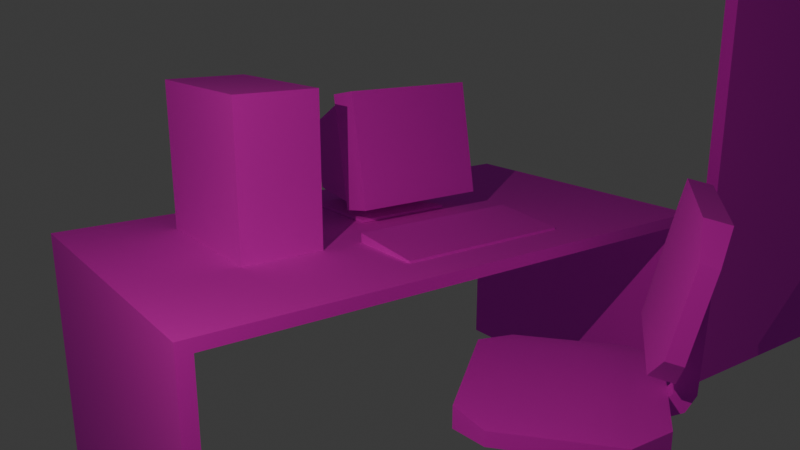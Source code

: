 # Source: pc.blend  (saved by Blender 4.4.32; exported with 4.5.12 LTS)
import bpy
from mathutils import Matrix  # noqa: F401  (used for matrix-valued properties, if any)

bpy.ops.wm.read_factory_settings(use_empty=True)
scene = bpy.context.scene
scene.name = 'Scene'

# ---- collections
col_collection = bpy.data.collections.new('Collection'); scene.collection.children.link(col_collection)

# ---- images (referenced by path relative to the original .blend; pixels are not part of the script)
import os
ASSET_DIR = os.environ.get("B2B_ASSET_DIR", "")  # directory of the original .blend (textures are referenced by path, not embedded)
HERE = os.path.dirname(os.path.abspath(__file__))  # packed textures are extracted next to this script under _unpacked/

def load_image(name, relpath, width, height, colorspace="sRGB"):
    """Load a texture the original file referenced (path relative to the .blend, or extracted next to this script)."""
    p = next((c for c in (os.path.join(HERE, relpath), os.path.join(ASSET_DIR, relpath)) if relpath and os.path.exists(c)), "")
    if p:
        img = bpy.data.images.load(p, check_existing=True)
        img.name = name
    else:  # same state as the original file: an image datablock whose file is absent (Cycles renders it pink)
        img = bpy.data.images.new(name, width, height)
        img.source = "FILE"
        img.filepath = "//" + (relpath or name)
    img.colorspace_settings.name = colorspace
    return img
img_wood1_bmp = load_image('wood1.bmp', 'wood1.bmp', 1024, 1024, 'sRGB')
img_office_bmp = load_image('office.bmp', 'office.bmp', 1024, 1024, 'sRGB')

# ---- materials (node trees are filled in below, after node groups)
mat_wood1 = bpy.data.materials.new('Wood1')
mat_office = bpy.data.materials.new('Office')

# ---- node groups
ng_smooth_by_angle = bpy.data.node_groups.new('Smooth by Angle', 'GeometryNodeTree')
_s = ng_smooth_by_angle.interface.new_socket(name='Mesh', in_out='OUTPUT', socket_type='NodeSocketGeometry')
_s = ng_smooth_by_angle.interface.new_socket(name='Mesh', in_out='INPUT', socket_type='NodeSocketGeometry')
_s = ng_smooth_by_angle.interface.new_socket(name='Angle', in_out='INPUT', socket_type='NodeSocketFloat')
_s.subtype = 'ANGLE'
_s.default_value = 0.5236
_s.min_value = 0.0
_s.max_value = 3.142
_s.description = 'Maximum face angle for smooth edges'
_s = ng_smooth_by_angle.interface.new_socket(name='Ignore Sharpness', in_out='INPUT', socket_type='NodeSocketBool')
_s.force_non_field = True
ng_smooth_by_angle.description = 'Set the sharpness of mesh edges based on the angle between the neighboring faces'
ng_smooth_by_angle.is_modifier = True
_N = ng_smooth_by_angle.nodes; _L = ng_smooth_by_angle.links
n0 = _N.new('GeometryNodeSetShadeSmooth'); n0.name = 'Set Shade Smooth'; n0.location = (120, -80)
n0.domain = 'EDGE'
n1 = _N.new('GeometryNodeSetShadeSmooth'); n1.name = 'Set Shade Smooth.001'; n1.location = (300, -80)
n2 = _N.new('NodeGroupOutput'); n2.name = 'Group Output'; n2.location = (480, -80)
n3 = _N.new('GeometryNodeInputMeshEdgeAngle'); n3.name = 'Edge Angle'; n3.location = (-440, -240)
n4 = _N.new('NodeGroupInput'); n4.name = 'Group Input'; n4.location = (-80, -80)
n5 = _N.new('GeometryNodeInputEdgeSmooth'); n5.name = 'Is Edge Smooth'; n5.location = (-260, -120)
n6 = _N.new('GeometryNodeInputShadeSmooth'); n6.name = 'Is Shade Smooth'; n6.location = (-440, -397)
n7 = _N.new('FunctionNodeCompare'); n7.name = 'Compare'; n7.location = (-260, -260)
n7.operation = 'LESS_EQUAL'
n7.inputs[6].default_value = (0.0, 0.0, 0.0, 0.0)
n7.inputs[7].default_value = (0.0, 0.0, 0.0, 0.0)
n8 = _N.new('FunctionNodeBooleanMath'); n8.name = 'Boolean Math.001'; n8.location = (-80, -260)
n9 = _N.new('NodeGroupInput'); n9.name = 'Group Input.001'; n9.location = (-440, -329)
n10 = _N.new('NodeGroupInput'); n10.name = 'Group Input.002'; n10.location = (-259, -189)
n11 = _N.new('FunctionNodeBooleanMath'); n11.name = 'Boolean Math'; n11.location = (-80, -149)
n11.operation = 'OR'
n12 = _N.new('FunctionNodeBooleanMath'); n12.name = 'Boolean Math.002'; n12.location = (-260, -380)
n12.operation = 'OR'
n13 = _N.new('NodeGroupInput'); n13.name = 'Group Input.003'; n13.location = (-440, -460)
_L.new(n3.outputs[0], n7.inputs[0])
_L.new(n1.outputs[0], n2.inputs[0])
_L.new(n9.outputs[1], n7.inputs[1])
_L.new(n7.outputs[0], n8.inputs[0])
_L.new(n4.outputs[0], n0.inputs[0])
_L.new(n0.outputs[0], n1.inputs[0])
_L.new(n8.outputs[0], n0.inputs[2])
_L.new(n10.outputs[2], n11.inputs[1])
_L.new(n5.outputs[0], n11.inputs[0])
_L.new(n11.outputs[0], n0.inputs[1])
_L.new(n13.outputs[2], n12.inputs[1])
_L.new(n6.outputs[0], n12.inputs[0])
_L.new(n12.outputs[0], n8.inputs[1])
n2.is_active_output = True

# ---- material node trees
mat_wood1.use_nodes = True; mat_wood1.node_tree.nodes.clear()
_N = mat_wood1.node_tree.nodes; _L = mat_wood1.node_tree.links
n0 = _N.new('ShaderNodeBsdfPrincipled'); n0.name = 'Principled BSDF'; n0.location = (10, 300)
n0.inputs[2].default_value = 1.0
n1 = _N.new('ShaderNodeOutputMaterial'); n1.name = 'Material Output'; n1.location = (300, 300)
n2 = _N.new('ShaderNodeTexImage'); n2.name = 'Image Texture'; n2.location = (-320, 145)
n2.image = img_wood1_bmp
n2.interpolation = 'Closest'
_L.new(n0.outputs[0], n1.inputs[0])
_L.new(n2.outputs[0], n0.inputs[0])
n1.is_active_output = True
mat_office.use_nodes = True; mat_office.node_tree.nodes.clear()
_N = mat_office.node_tree.nodes; _L = mat_office.node_tree.links
n0 = _N.new('ShaderNodeBsdfPrincipled'); n0.name = 'Principled BSDF'; n0.location = (10, 300)
n0.inputs[2].default_value = 1.0
n1 = _N.new('ShaderNodeOutputMaterial'); n1.name = 'Material Output'; n1.location = (300, 300)
n2 = _N.new('ShaderNodeTexImage'); n2.name = 'Image Texture'; n2.location = (-320, 145)
n2.image = img_office_bmp
n2.interpolation = 'Closest'
_L.new(n0.outputs[0], n1.inputs[0])
_L.new(n2.outputs[0], n0.inputs[0])
n1.is_active_output = True

# ---- world
world_world = bpy.data.worlds.new('World'); scene.world = world_world
world_world.use_nodes = True; world_world.node_tree.nodes.clear()
_N = world_world.node_tree.nodes; _L = world_world.node_tree.links
n0 = _N.new('ShaderNodeOutputWorld'); n0.name = 'World Output'; n0.location = (300, 300)
n1 = _N.new('ShaderNodeBackground'); n1.name = 'Background'; n1.location = (10, 300)
n1.inputs[0].default_value = (0.05088, 0.05088, 0.05088, 1.0)
_L.new(n1.outputs[0], n0.inputs[0])
n0.is_active_output = True
world_world.color = (0.05088, 0.05088, 0.05088)
world_world.sun_shadow_jitter_overblur = 0.0

# ---- cameras
cam_camera_001 = bpy.data.cameras.new('Camera.001')
cam_camera_001.lens = 37.0

# ---- lights
light_point = bpy.data.lights.new('Point', 'POINT')
light_point.color = (1.0, 0.8954, 0.564)
light_point.energy = 42.9

# ---- meshes
me_plane_001 = bpy.data.meshes.new('Plane.001')
me_plane_001.from_pydata([(0.02516, -0.909, -4.898e-09), (0.02516, -0.909, 2.0), (0.02516, 1.05e-07, -4.898e-09), (0.02516, 1.05e-07, 2.0), (-0.02516, 1.117e-07, 4.898e-09), (-0.02516, -0.909, 4.898e-09), (-0.02516, -0.909, 2.0), (-0.02516, 1.117e-07, 2.0)], [], [(0, 2, 3, 1), (5, 6, 7, 4), (3, 2, 4, 7), (0, 1, 6, 5), (1, 3, 7, 6), (2, 0, 5, 4)])
_uv = me_plane_001.uv_layers.new(name='UVMap')
_uv.uv.foreach_set('vector', [0.0, 0.0, 0.0, 1.0, 1.0, 1.0, 1.0, 0.0, 0.0, 0.0, 1.0, 0.0, 1.0, 1.0, 0.0, 1.0, 1.0, 1.0, 0.0, 1.0, 0.0, 1.0, 1.0, 1.0, 0.0, 0.0, 1.0, 0.0, 1.0, 0.0, 0.0, 0.0, 1.0, 0.0, 1.0, 1.0, 1.0, 1.0, 1.0, 0.0, 0.0, 1.0, 0.0, 0.0, 0.0, 0.0, 0.0, 1.0])
me_plane_001.materials.append(mat_wood1)
me_plane_001.update()
me_cube_001 = bpy.data.meshes.new('Cube.001')
me_cube_001.from_pydata([(-0.2427, -0.1344, 0.0), (-0.2427, -0.1344, 0.4855), (-0.2427, 0.1344, 0.0), (-0.2427, 0.1344, 0.4855), (0.2427, -0.1344, 0.0), (0.2427, -0.1344, 0.4855), (0.2427, 0.1344, 0.0), (0.2427, 0.1344, 0.4855)], [], [(0, 1, 3, 2), (2, 3, 7, 6), (6, 7, 5, 4), (4, 5, 1, 0), (2, 6, 4, 0), (7, 3, 1, 5)])
_uv = me_cube_001.uv_layers.new(name='UVMap')
_uv.uv.foreach_set('vector', [0.5501, 0.7482, 0.5501, 0.9982, 0.4026, 0.9982, 0.4026, 0.7482, 0.0005812, 0.9981, 0.001558, 0.7505, 0.2516, 0.7505, 0.2506, 0.9981, 0.3987, 0.7459, 0.3987, 0.9978, 0.2546, 0.9978, 0.2546, 0.7459, 0.25, 0.748, 0.25, 0.998, 0.001953, 0.998, 0.001953, 0.748, 0.04503, 0.7818, 0.2187, 0.7818, 0.2187, 0.9555, 0.04503, 0.9555, 0.25, 0.748, 0.001953, 0.748, 0.001953, 0.998, 0.25, 0.998])
me_cube_001.materials.append(mat_office)
me_cube_001.update()
me_cube_002 = bpy.data.meshes.new('Cube.002')
me_cube_002.from_pydata([(-0.147, -0.1458, 0.06198), (-0.1897, -0.1458, 0.2864), (-0.147, 0.1458, 0.06198), (-0.1897, 0.1458, 0.2864), (0.2581, -0.2272, 0.07305), (0.1871, -0.2272, 0.4467), (0.2581, 0.2272, 0.07305), (0.1871, 0.2272, 0.4467), (0.1503, 0.2272, 0.05255), (0.07927, 0.2272, 0.4262), (0.1503, -0.2272, 0.05255), (0.07927, -0.2272, 0.4262), (0.1007, 0.1926, 0.06298), (0.03882, -0.1926, 0.3885), (0.03882, 0.1926, 0.3885), (0.1007, -0.1926, 0.06298), (-0.06291, 0.06183, 0.04908), (-0.06291, -0.06183, 0.04908), (0.06995, 0.06181, 0.04897), (0.06995, -0.06181, 0.04897), (-0.06302, 0.06183, 0.02689), (-0.06302, -0.06183, 0.02689), (0.07008, 0.06181, 0.02722), (0.07008, -0.06181, 0.02722), (-0.1547, 0.1716, 0.01049), (-0.1547, -0.1716, 0.01049), (0.155, 0.1716, 0.01026), (0.155, -0.1716, 0.01026), (-0.1548, 0.1716, 0.0001166), (-0.1548, -0.1716, 0.0001166), (0.1548, 0.1716, -0.0001166), (0.1548, -0.1716, -0.0001166)], [], [(0, 1, 3, 2), (8, 9, 7, 6), (6, 7, 5, 4), (15, 13, 1, 0), (8, 6, 4, 10), (14, 3, 1, 13), (7, 9, 11, 5), (12, 8, 10, 15), (4, 5, 11, 10), (12, 14, 9, 8), (2, 3, 14, 12), (12, 15, 19, 18), (9, 14, 13, 11), (10, 11, 13, 15), (19, 17, 21, 23), (15, 0, 17, 19), (2, 12, 18, 16), (0, 2, 16, 17), (21, 20, 24, 25), (17, 16, 20, 21), (18, 19, 23, 22), (16, 18, 22, 20), (26, 27, 31, 30), (22, 23, 27, 26), (20, 22, 26, 24), (23, 21, 25, 27), (28, 30, 31, 29), (24, 26, 30, 28), (27, 25, 29, 31), (25, 24, 28, 29)])
_uv = me_cube_002.uv_layers.new(name='UVMap')
_uv.uv.foreach_set('vector', [0.271, 0.6161, 0.3159, 0.6161, 0.3159, 0.6609, 0.271, 0.6609, 0.3164, 0.5293, 0.3164, 0.7402, 0.2514, 0.7402, 0.2514, 0.5293, 0.2498, 0.5269, 0.2498, 0.7424, 0.001735, 0.7424, 0.001735, 0.5269, 0.3617, 0.5561, 0.3617, 0.7271, 0.4873, 0.6974, 0.4873, 0.5795, 0.2957, 0.739, 0.2561, 0.7396, 0.2561, 0.5257, 0.2957, 0.5251, 0.4783, 0.7125, 0.357, 0.7115, 0.357, 0.6175, 0.4783, 0.6179, 0.2539, 0.5273, 0.3164, 0.5273, 0.3164, 0.7402, 0.2539, 0.7402, 0.3223, 0.586, 0.3545, 0.586, 0.3545, 0.7229, 0.3223, 0.7229, 0.2559, 0.7395, 0.2559, 0.5291, 0.3178, 0.5291, 0.3178, 0.7395, 0.3516, 0.5699, 0.3516, 0.734, 0.3194, 0.7387, 0.3194, 0.5295, 0.5001, 0.5689, 0.5001, 0.6995, 0.3609, 0.7324, 0.3609, 0.543, 0.313, 0.6716, 0.313, 0.608, 0.3108, 0.6296, 0.3108, 0.65, 0.2799, 0.5388, 0.3121, 0.5388, 0.3121, 0.7197, 0.2799, 0.7197, 0.3518, 0.5673, 0.3518, 0.7373, 0.3196, 0.7406, 0.3196, 0.5281, 0.4245, 0.5705, 0.3722, 0.5802, 0.3722, 0.5459, 0.4245, 0.5457, 0.313, 0.608, 0.2728, 0.6158, 0.2922, 0.6296, 0.3108, 0.6296, 0.2728, 0.6639, 0.313, 0.6716, 0.3108, 0.65, 0.2922, 0.65, 0.2728, 0.6158, 0.2728, 0.6639, 0.2922, 0.65, 0.2922, 0.6296, 0.284, 0.6279, 0.284, 0.6461, 0.2695, 0.6623, 0.2695, 0.6118, 0.3675, 0.5798, 0.4258, 0.5798, 0.4258, 0.545, 0.3675, 0.545, 0.436, 0.5795, 0.3667, 0.5795, 0.3667, 0.5496, 0.436, 0.5496, 0.4176, 0.5829, 0.3711, 0.5743, 0.3711, 0.5523, 0.4176, 0.5525, 0.3223, 0.586, 0.3223, 0.7229, 0.3223, 0.7229, 0.3223, 0.586, 0.3006, 0.6461, 0.3006, 0.6279, 0.3151, 0.6118, 0.3151, 0.6623, 0.284, 0.6461, 0.3006, 0.6461, 0.3151, 0.6623, 0.2695, 0.6623, 0.3006, 0.6279, 0.284, 0.6279, 0.2695, 0.6118, 0.3151, 0.6118, 0.2705, 0.606, 0.3141, 0.606, 0.3141, 0.6507, 0.2705, 0.6507, 0.5001, 0.5689, 0.3609, 0.543, 0.3609, 0.543, 0.5001, 0.5689, 0.3617, 0.5561, 0.4873, 0.5795, 0.4873, 0.5795, 0.3617, 0.5561, 0.2703, 0.6187, 0.2703, 0.6624, 0.2703, 0.6624, 0.2703, 0.6187])
me_cube_002.materials.append(mat_office)
me_cube_002.update()
me_cube_003 = bpy.data.meshes.new('Cube.003')
me_cube_003.from_pydata([(-0.1255, -0.2964, 0.03333), (-0.1255, -0.2964, 0.0), (-0.1255, 0.2964, 0.03333), (-0.1255, 0.2964, 0.0), (0.1255, -0.2964, 0.009207), (0.1255, -0.2964, 0.0), (0.1255, 0.2964, 0.009207), (0.1255, 0.2964, 0.0)], [], [(0, 2, 3, 1), (2, 6, 7, 3), (6, 4, 5, 7), (4, 0, 1, 5), (2, 0, 4, 6), (7, 5, 1, 3)])
_uv = me_cube_003.uv_layers.new(name='UVMap')
_uv.uv.foreach_set('vector', [0.666, 0.8511, 0.666, 0.86, 0.675, 0.86, 0.675, 0.8511, 0.6577, 0.8537, 0.6577, 0.8646, 0.6686, 0.8646, 0.6686, 0.8537, 0.5576, 0.858, 0.8966, 0.858, 0.8966, 0.8507, 0.5576, 0.8507, 0.6437, 0.8519, 0.6437, 0.8653, 0.6571, 0.8653, 0.6571, 0.8519, 0.898, 0.9984, 0.5564, 0.9984, 0.5564, 0.8534, 0.898, 0.8534, 0.7582, 0.9778, 0.7582, 0.9902, 0.7706, 0.9902, 0.7706, 0.9778])
me_cube_003.materials.append(mat_office)
me_cube_003.update()
me_plane = bpy.data.meshes.new('Plane')
me_plane.from_pydata([(-0.5277, -0.9398, 0.7996), (0.5277, -0.9398, 0.7996), (-0.5277, 0.9353, 0.7996), (0.5277, 0.9353, 0.7996), (-0.5277, -0.9398, 0.7611), (0.5277, -0.9398, 0.7611), (-0.5277, 0.9353, 0.7611), (0.5277, 0.9353, 0.7611), (-0.5277, -0.8933, 0.7996), (0.5277, -0.8933, 0.7996), (-0.5277, -0.8933, 0.7611), (0.5277, -0.8933, 0.7611), (0.5277, 0.8978, 0.7996), (0.5277, 0.8978, 0.7611), (-0.5277, 0.8978, 0.7996), (-0.5277, 0.8978, 0.7611), (-0.5277, -0.8933, -4.903e-08), (-0.5277, -0.9398, -4.903e-08), (0.5277, -0.9398, -4.903e-08), (0.5277, 0.8978, -4.903e-08), (0.5277, 0.9353, -4.903e-08), (-0.5277, 0.9353, -4.903e-08), (0.5277, -0.8933, -4.903e-08), (-0.5277, 0.8978, -4.903e-08)], [], [(14, 12, 3, 2), (15, 23, 19, 13), (12, 13, 7, 3), (8, 10, 4, 0), (3, 7, 6, 2), (0, 4, 5, 1), (14, 15, 10, 8), (1, 5, 11, 9), (13, 19, 20, 7), (0, 1, 9, 8), (2, 6, 15, 14), (9, 11, 13, 12), (10, 15, 13, 11), (8, 9, 12, 14), (23, 21, 20, 19), (17, 16, 22, 18), (5, 18, 22, 11), (10, 16, 17, 4), (11, 22, 16, 10), (7, 20, 21, 6), (4, 17, 18, 5), (6, 21, 23, 15)])
_uv = me_plane.uv_layers.new(name='UVMap')
_uv.uv.foreach_set('vector', [0.4193, 0.4131, 0.0, 0.4131, 0.0, 0.4161, 0.4193, 0.4161, 0.7128, 0.8385, 0.8858, 0.8385, 0.8858, 0.4193, 0.7128, 0.4193, 2.629e-08, 0.4254, 0.005151, 0.4254, 0.005151, 0.4193, 2.675e-08, 0.4193, 0.1782, 0.4247, 0.1833, 0.4247, 0.1833, 0.4193, 0.1782, 0.4193, 0.3564, 0.8385, 0.3615, 0.8385, 0.3615, 0.4193, 0.3564, 0.4193, 0.5346, 0.8385, 0.5397, 0.8385, 0.5397, 0.4193, 0.5346, 0.4193, 0.1782, 0.8324, 0.1833, 0.8324, 0.1833, 0.4247, 0.1782, 0.4247, -4.9e-09, 0.8385, 0.005151, 0.8385, 0.005151, 0.8331, -4.492e-09, 0.8331, 0.04362, 0.3903, 0.351, 0.3903, 0.351, 0.3794, 0.04362, 0.3794, 0.6063, 0.2561, 0.187, 0.2561, 0.187, 0.2477, 0.6063, 0.2477, 0.1782, 0.8385, 0.1833, 0.8385, 0.1833, 0.8324, 0.1782, 0.8324, -4.492e-09, 0.9963, 0.01271, 0.9963, 0.01271, 0.003086, 2.629e-08, 0.003086, 0.4193, 0.4193, 0.827, 0.4193, 0.827, 4.058e-08, 0.4193, 9.8e-09, 0.7276, 0.009714, 0.235, 0.009714, 0.235, 0.9835, 0.7276, 0.9835, 0.8858, 0.8385, 0.892, 0.8385, 0.892, 0.4193, 0.8858, 0.4193, 0.892, 0.8385, 0.8974, 0.8385, 0.8974, 0.4193, 0.892, 0.4193, 0.02529, 0.7682, 0.2771, 0.7682, 0.2771, 0.7603, 0.02529, 0.7603, 0.1833, 0.4247, 0.3564, 0.4247, 0.3564, 0.4193, 0.1833, 0.4193, 0.827, 0.4193, 1.0, 0.4193, 1.0, 9.94e-09, 0.827, -3.124e-09, 0.3615, 0.8385, 0.6407, 0.8385, 0.6407, 0.4193, 0.3615, 0.4193, 0.4201, 0.8385, 0.7128, 0.8385, 0.7128, 0.3754, 0.4201, 0.3754, 0.1833, 0.8385, 0.3564, 0.8385, 0.3564, 0.8324, 0.1833, 0.8324])
me_plane.materials.append(mat_wood1)
me_plane.update()
me_cube_006 = bpy.data.meshes.new('Cube.006')
me_cube_006.from_pydata([(-0.03293, -0.0323, 0.428), (-0.03293, 0.033, 0.428), (0.03041, 0.03302, 0.428), (0.03042, -0.03228, 0.428), (-0.03293, 0.033, 0.1143), (0.03041, 0.03302, 0.1143), (-0.03293, -0.0323, 0.1749), (-0.03293, 0.033, 0.1749), (0.03041, 0.03302, 0.1749), (0.03042, -0.03228, 0.1749), (-0.03293, -0.0323, 0.1143), (0.03042, -0.03228, 0.1143), (0.01517, -0.321, 0.0313), (-0.01754, -0.321, 0.0313), (0.01517, -0.321, 0.0), (-0.01754, -0.321, 0.0), (0.01502, 0.3203, 0.0313), (-0.01769, 0.3203, 0.0313), (0.01502, 0.3203, 0.0), (-0.01769, 0.3203, 0.0), (0.3249, 0.01725, 0.0313), (0.3249, -0.01647, 0.0313), (0.3249, 0.01725, 0.0), (0.3249, -0.01647, 0.0), (-0.3224, -0.01653, 0.0313), (-0.3224, 0.01719, 0.0313), (-0.3224, -0.01653, 0.0), (-0.3224, 0.01719, 0.0), (0.1893, 0.3092, 0.4372), (0.1893, -0.3071, 0.4372), (-0.1657, 0.309, 0.4823), (-0.1657, 0.309, 0.4372), (-0.1657, -0.3072, 0.4372), (0.2878, 0.2198, 0.4938), (0.2878, 0.2198, 0.4258), (-0.2642, 0.2196, 0.4258), (0.2878, -0.2168, 0.4258), (-0.2642, -0.2169, 0.4938), (-0.2642, -0.2169, 0.4258), (0.2878, -0.2168, 0.4938), (-0.2642, 0.2196, 0.4938), (-0.1657, -0.3072, 0.4823), (0.1893, -0.3071, 0.4823), (0.1893, 0.3092, 0.4823), (-0.2673, 0.2955, 0.7023), (-0.2673, -0.2961, 0.7023), (-0.2754, 0.2954, 0.956), (-0.3218, 0.2954, 0.9456), (-0.3218, -0.2963, 0.9456), (-0.1912, 0.2097, 0.6328), (-0.26, 0.2097, 0.6174), (-0.3514, 0.2095, 1.025), (-0.26, -0.2094, 0.6174), (-0.2826, -0.2096, 1.041), (-0.3514, -0.2096, 1.025), (-0.1912, -0.2094, 0.6328), (-0.2826, 0.2095, 1.041), (-0.2754, -0.2963, 0.956), (-0.2208, -0.2961, 0.7127), (-0.2208, 0.2955, 0.7127), (-0.2226, 0.03126, 0.4902), (-0.2226, 0.03126, 0.4286), (-0.2226, -0.03041, 0.4902), (-0.2226, -0.03041, 0.4286), (-0.2604, -0.03041, 0.4902), (-0.2604, 0.03126, 0.4902), (-0.2604, 0.03126, 0.4286), (-0.2604, -0.03041, 0.4286), (-0.2691, -0.02953, 0.4986), (-0.27, 0.03212, 0.4971), (-0.3104, 0.03039, 0.4505), (-0.3096, -0.03126, 0.4521), (-0.274, -0.02933, 0.5062), (-0.2757, 0.03231, 0.5058), (-0.3373, 0.03058, 0.5042), (-0.3356, -0.03107, 0.5046), (-0.281, -0.02761, 0.7777), (-0.2828, 0.03404, 0.7773), (-0.3444, 0.03231, 0.7757), (-0.3427, -0.02934, 0.7761), (-0.2783, -0.0275, 0.8042), (-0.2795, 0.03415, 0.8056), (-0.3067, 0.03242, 0.8609), (-0.3056, -0.02923, 0.8595)], [], [(2, 8, 7, 1), (0, 6, 9, 3), (1, 7, 6, 0), (3, 9, 8, 2), (10, 4, 5, 11), (6, 13, 12, 9), (4, 19, 18, 5), (11, 23, 21, 9), (4, 27, 25, 7), (13, 15, 14, 12), (9, 12, 14, 11), (10, 15, 13, 6), (11, 14, 15, 10), (16, 18, 19, 17), (8, 16, 17, 7), (7, 17, 19, 4), (5, 18, 16, 8), (21, 23, 22, 20), (5, 22, 23, 11), (9, 21, 20, 8), (8, 20, 22, 5), (25, 27, 26, 24), (10, 26, 27, 4), (7, 25, 24, 6), (6, 24, 26, 10), (39, 42, 29, 36), (42, 41, 32, 29), (40, 30, 31, 35), (30, 43, 28, 31), (35, 31, 28, 34), (37, 40, 35, 38), (43, 33, 34, 28), (41, 37, 38, 32), (32, 38, 36, 29), (33, 39, 36, 34), (38, 35, 34, 36), (33, 43, 30, 40), (39, 33, 40, 37), (42, 39, 37, 41), (55, 58, 45, 52), (58, 57, 48, 45), (56, 46, 47, 51), (46, 59, 44, 47), (51, 47, 44, 50), (53, 56, 51, 54), (59, 49, 50, 44), (57, 53, 54, 48), (48, 54, 52, 45), (49, 55, 52, 50), (54, 51, 50, 52), (49, 59, 46, 56), (55, 49, 56, 53), (58, 55, 53, 57), (60, 61, 63, 62), (66, 67, 71, 70), (61, 66, 67, 63), (62, 64, 65, 60), (63, 67, 64, 62), (60, 65, 66, 61), (69, 70, 74, 73), (64, 65, 69, 68), (67, 64, 68, 71), (65, 66, 70, 69), (74, 75, 79, 78), (70, 71, 75, 74), (68, 69, 73, 72), (71, 68, 72, 75), (79, 76, 80, 83), (72, 76, 77, 73), (75, 72, 76, 79), (73, 74, 78, 77), (77, 78, 82, 81), (78, 79, 83, 82), (76, 80, 81, 77)])
me_cube_006.polygons.foreach_set('use_smooth', [1, 1, 1, 1, 1, 1, 1, 1, 1, 1, 1, 1, 1, 1, 1, 1, 1, 1, 1, 1, 1, 1, 1, 1, 1, 1, 1, 1, 1, 1, 1, 1, 1, 1, 1, 1, 1, 1, 1, 1, 1, 1, 1, 1, 1, 1, 1, 1, 1, 1, 1, 1, 1, 0, 0, 0, 0, 0, 0, 0, 0, 0, 0, 0, 0, 0, 0, 0, 0, 0, 0, 0, 0, 0])
_uv = me_cube_006.uv_layers.new(name='UVMap')
_uv.uv.foreach_set('vector', [0.8074, 0.8169, 0.8074, 0.7837, 0.8074, 0.7837, 0.8074, 0.8169, 0.8193, 0.8169, 0.8193, 0.7837, 0.8193, 0.7837, 0.8193, 0.8169, 0.8074, 0.8169, 0.8074, 0.7837, 0.8193, 0.7837, 0.8193, 0.8169, 0.8193, 0.8169, 0.8193, 0.7837, 0.8074, 0.7837, 0.8074, 0.8169, 0.8193, 0.7727, 0.8074, 0.7727, 0.8074, 0.7727, 0.8193, 0.7727, 0.8193, 0.7837, 0.8718, 0.7576, 0.8718, 0.7576, 0.8193, 0.7837, 0.8074, 0.7727, 0.7551, 0.7519, 0.7551, 0.7519, 0.8074, 0.7727, 0.8193, 0.7727, 0.8164, 0.7519, 0.8164, 0.7576, 0.8193, 0.7837, 0.8074, 0.7727, 0.8103, 0.7519, 0.8103, 0.7576, 0.8074, 0.7837, 0.8718, 0.7576, 0.8718, 0.7519, 0.8718, 0.7519, 0.8718, 0.7576, 0.8193, 0.7837, 0.8718, 0.7576, 0.8718, 0.7519, 0.8193, 0.7727, 0.8193, 0.7727, 0.8718, 0.7519, 0.8718, 0.7576, 0.8193, 0.7837, 0.8193, 0.7727, 0.8718, 0.7519, 0.8718, 0.7519, 0.8193, 0.7727, 0.7551, 0.7576, 0.7551, 0.7519, 0.7551, 0.7519, 0.7551, 0.7576, 0.8074, 0.7837, 0.7551, 0.7576, 0.7551, 0.7576, 0.8074, 0.7837, 0.8074, 0.7837, 0.7551, 0.7576, 0.7551, 0.7519, 0.8074, 0.7727, 0.8074, 0.7727, 0.7551, 0.7519, 0.7551, 0.7576, 0.8074, 0.7837, 0.8164, 0.7576, 0.8164, 0.7519, 0.8103, 0.7519, 0.8103, 0.7576, 0.8074, 0.7727, 0.8103, 0.7519, 0.8164, 0.7519, 0.8193, 0.7727, 0.8193, 0.7837, 0.8164, 0.7576, 0.8103, 0.7576, 0.8074, 0.7837, 0.8074, 0.7837, 0.8103, 0.7576, 0.8103, 0.7519, 0.8074, 0.7727, 0.8103, 0.7576, 0.8103, 0.7519, 0.8164, 0.7519, 0.8164, 0.7576, 0.8193, 0.7727, 0.8164, 0.7519, 0.8103, 0.7519, 0.8074, 0.7727, 0.8074, 0.7837, 0.8103, 0.7576, 0.8164, 0.7576, 0.8193, 0.7837, 0.8193, 0.7837, 0.8164, 0.7576, 0.8164, 0.7519, 0.8193, 0.7727, 0.7441, 0.8439, 0.7106, 0.84, 0.7106, 0.8246, 0.7441, 0.8207, 0.7106, 0.84, 0.5895, 0.84, 0.5895, 0.8246, 0.7106, 0.8246, 0.5559, 0.8439, 0.5895, 0.84, 0.5895, 0.8246, 0.5559, 0.8207, 0.5895, 0.84, 0.7106, 0.84, 0.7106, 0.8246, 0.5895, 0.8246, 0.5988, 0.8269, 0.6203, 0.8464, 0.6978, 0.8465, 0.7193, 0.827, 0.7153, 0.7685, 0.5913, 0.7685, 0.5913, 0.7426, 0.7153, 0.7426, 0.7106, 0.84, 0.7441, 0.8439, 0.7441, 0.8207, 0.7106, 0.8246, 0.5895, 0.84, 0.5559, 0.8439, 0.5559, 0.8207, 0.5895, 0.8246, 0.6203, 0.712, 0.5988, 0.7317, 0.7193, 0.7317, 0.6978, 0.712, 0.5913, 0.7685, 0.7153, 0.7685, 0.7153, 0.7426, 0.5913, 0.7426, 0.5988, 0.7317, 0.5988, 0.8269, 0.7193, 0.827, 0.7193, 0.7317, 0.7193, 0.827, 0.6978, 0.8465, 0.6203, 0.8464, 0.5988, 0.8269, 0.7193, 0.7317, 0.7193, 0.827, 0.5988, 0.8269, 0.5988, 0.7317, 0.6978, 0.712, 0.7193, 0.7317, 0.5988, 0.7317, 0.6203, 0.712, 0.6785, 0.7144, 0.669, 0.7399, 0.6542, 0.7366, 0.6565, 0.7095, 0.669, 0.7399, 0.6516, 0.8177, 0.6368, 0.8144, 0.6542, 0.7366, 0.7105, 0.7642, 0.7356, 0.762, 0.7356, 0.7756, 0.7105, 0.7843, 0.6516, 0.8177, 0.669, 0.7399, 0.6542, 0.7366, 0.6368, 0.8144, 0.7196, 0.8427, 0.7469, 0.8174, 0.7469, 0.7402, 0.7197, 0.7132, 0.5881, 0.7642, 0.7105, 0.7642, 0.7105, 0.7843, 0.5881, 0.7843, 0.669, 0.7399, 0.6785, 0.7144, 0.6565, 0.7095, 0.6542, 0.7366, 0.5628, 0.762, 0.5881, 0.7642, 0.5881, 0.7843, 0.5628, 0.7756, 0.5592, 0.8174, 0.5867, 0.8427, 0.5867, 0.7132, 0.5592, 0.7402, 0.5893, 0.8272, 0.7026, 0.8272, 0.7026, 0.8035, 0.5893, 0.8035, 0.5867, 0.8427, 0.7196, 0.8427, 0.7197, 0.7132, 0.5867, 0.7132, 0.7153, 0.7159, 0.7417, 0.7405, 0.7417, 0.8155, 0.7152, 0.8417, 0.5861, 0.7159, 0.7153, 0.7159, 0.7152, 0.8417, 0.586, 0.8417, 0.5594, 0.7405, 0.5861, 0.7159, 0.586, 0.8417, 0.5593, 0.8155, 0.0, 0.0, 1.0, 0.0, 1.0, 1.0, 0.0, 1.0, 0.8068, 0.7277, 0.8235, 0.7277, 0.8237, 0.7341, 0.807, 0.7336, 0.8068, 0.7277, 0.8068, 0.7277, 0.8235, 0.7277, 0.8235, 0.7277, 0.8284, 0.725, 0.8284, 0.725, 0.8019, 0.725, 0.8019, 0.725, 0.8427, 0.7287, 0.8323, 0.7287, 0.8323, 0.7456, 0.8427, 0.7456, 0.8427, 0.7456, 0.8323, 0.7456, 0.8323, 0.7287, 0.8427, 0.7287, 0.8297, 0.7475, 0.8186, 0.7347, 0.8112, 0.7494, 0.8281, 0.7499, 0.8284, 0.725, 0.8019, 0.725, 0.8016, 0.728, 0.828, 0.7286, 0.8323, 0.7287, 0.8323, 0.7456, 0.8299, 0.7479, 0.8188, 0.7352, 0.8323, 0.7456, 0.8323, 0.7287, 0.8186, 0.7347, 0.8297, 0.7475, 0.807, 0.7482, 0.8237, 0.7483, 0.8232, 0.8218, 0.8065, 0.8217, 0.807, 0.7336, 0.8237, 0.7341, 0.8237, 0.7483, 0.807, 0.7482, 0.828, 0.7286, 0.8016, 0.728, 0.8015, 0.7317, 0.8279, 0.7319, 0.8188, 0.7352, 0.8299, 0.7479, 0.8286, 0.75, 0.8117, 0.7496, 0.8098, 0.824, 0.8267, 0.8244, 0.8274, 0.8317, 0.8199, 0.8469, 0.8279, 0.7319, 0.8272, 0.8483, 0.8008, 0.8481, 0.8015, 0.7317, 0.8117, 0.7496, 0.8286, 0.75, 0.8267, 0.8244, 0.8098, 0.824, 0.8281, 0.7499, 0.8112, 0.7494, 0.8093, 0.8239, 0.8262, 0.8243, 0.8262, 0.8243, 0.8093, 0.8239, 0.8196, 0.8472, 0.8271, 0.8321, 0.8065, 0.8217, 0.8232, 0.8218, 0.8232, 0.8444, 0.8065, 0.8448, 0.0, 1.0, 0.0, 1.0, 0.0, 0.0, 0.0, 0.0])
me_cube_006.materials.append(mat_office)
me_cube_006.update()

# ---- objects
ob_plane = bpy.data.objects.new('Plane', me_plane_001)
ob_midi_tower_pc_case = bpy.data.objects.new('Midi Tower PC Case', me_cube_001)
ob_crt_monitor = bpy.data.objects.new('CRT Monitor', me_cube_002)
ob_point = bpy.data.objects.new('Point', light_point)
ob_camera = bpy.data.objects.new('Camera', cam_camera_001)
ob_keyboard = bpy.data.objects.new('Keyboard', me_cube_003)
ob_office_desk = bpy.data.objects.new('Office Desk', me_plane)
ob_office_chair = bpy.data.objects.new('Office Chair', me_cube_006)

# ---- transforms, parenting, visibility, modifiers, constraints
ob_plane.location = (0.3956, 2.176, 0.0)
ob_midi_tower_pc_case.location = (-0.09552, -0.4584, 0.7997)
ob_crt_monitor.location = (-0.1887, 0.1082, 0.8008)
ob_point.location = (1.332, -1.708, 1.884)
ob_camera.location = (2.188, -1.522, 1.554)
ob_camera.rotation_euler = (1.292, -2.26e-06, 0.9425)
ob_camera.scale = (1.0, 1.0, 1.0)
ob_keyboard.location = (0.2713, 0.1101, 0.7975)
ob_office_desk.location = (0.0, 0.0, 0.0)
ob_office_chair.location = (0.7762, 0.08503, 0.0119)
ob_office_chair.rotation_euler = (0.0, -0.0, 3.84)
_m = ob_office_chair.modifiers.new('Smooth by Angle', 'NODES')
_m.node_group = ng_smooth_by_angle
_m.use_pin_to_last = True
_m.show_group_selector = False

# ---- collection membership
scene.collection.objects.link(ob_plane)
col_collection.objects.link(ob_midi_tower_pc_case)
col_collection.objects.link(ob_crt_monitor)
col_collection.objects.link(ob_point)
col_collection.objects.link(ob_camera)
col_collection.objects.link(ob_keyboard)
col_collection.objects.link(ob_office_desk)
col_collection.objects.link(ob_office_chair)

# ---- scene / render settings (as saved in the file)
scene.camera = ob_camera
scene.frame_start = 1; scene.frame_end = 250; scene.frame_set(1)
scene.render.engine = 'BLENDER_EEVEE_NEXT'
bpy.context.view_layer.update()
